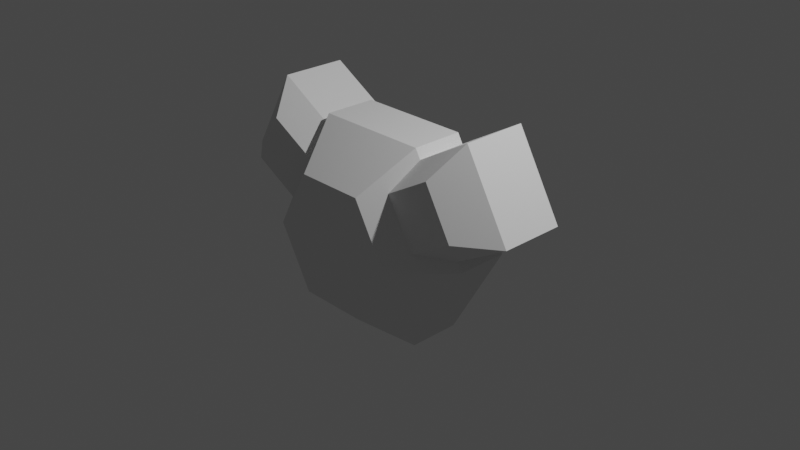 # Source: sspx-cupola-375-1-iva.blend  (saved by Blender 3.1.7; exported with 4.5.12 LTS)
import bpy
from mathutils import Matrix  # noqa: F401  (used for matrix-valued properties, if any)

bpy.ops.wm.read_factory_settings(use_empty=True)
scene = bpy.context.scene
scene.name = 'Scene'

# ---- collections
col_collection = bpy.data.collections.new('Collection'); scene.collection.children.link(col_collection)

# ---- world
world_world = bpy.data.worlds.new('World'); scene.world = world_world
world_world.use_nodes = True; world_world.node_tree.nodes.clear()
_N = world_world.node_tree.nodes; _L = world_world.node_tree.links
n0 = _N.new('ShaderNodeOutputWorld'); n0.name = 'World Output'; n0.location = (300, 300)
n1 = _N.new('ShaderNodeBackground'); n1.name = 'Background'; n1.location = (10, 300)
n1.inputs[0].default_value = (0.05088, 0.05088, 0.05088, 1.0)
_L.new(n1.outputs[0], n0.inputs[0])
n0.is_active_output = True
world_world.color = (0.05088, 0.05088, 0.05088)
world_world.use_sun_shadow = False
world_world.sun_shadow_jitter_overblur = 0.0

# ---- cameras
cam_camera = bpy.data.cameras.new('Camera')
cam_camera.clip_end = 100.0
cam_camera.ortho_scale = 7.314

# ---- lights
light_light = bpy.data.lights.new('Light', 'POINT')
light_light.transmission_factor = 0.0
light_light.energy = 1000.0
light_light.shadow_soft_size = 0.1
light_light.shadow_maximum_resolution = 0.006
light_light.use_absolute_resolution = True

# ---- meshes
me_cylinder = bpy.data.meshes.new('Cylinder')
me_cylinder.from_pydata([(0.2116, 0.4232, 0.3665), (0.6147, 0.1874, 1.065), (0.4232, 0.4232, -1.49e-08), (1.229, 0.1874, -4.336e-08), (0.2116, 0.4232, -0.3665), (0.6147, 0.1874, -1.065), (-0.2116, 0.4232, -0.3665), (-0.6147, 0.1874, -1.065), (-0.4232, 0.4232, 4.47e-08), (-1.229, 0.1874, 4.687e-08), (-0.2116, 0.4232, 0.3665), (-0.6147, 0.1874, 1.065), (0.4232, 0.1874, -1.49e-08), (0.2116, 0.1874, 0.3665), (0.2116, 0.1874, -0.3665), (-0.2116, 0.1874, -0.3665), (-0.4232, 0.1874, 1.49e-08), (-0.2116, 0.1874, 0.3665), (0.6147, -0.371, 1.065), (1.229, -0.371, -4.336e-08), (0.6147, -0.371, -1.065), (-0.6147, -0.371, -1.065), (-1.229, -0.371, 4.687e-08), (-0.6147, -0.371, 1.065), (0.3733, -0.9026, 0.6466), (0.7467, -0.9026, -3.414e-08), (0.3733, -0.9026, -0.6466), (-0.3733, -0.9026, -0.6466), (-0.7467, -0.9026, 2.067e-08), (-0.3733, -0.9026, 0.6466), (1.172, 0.1874, 0.09872), (0.6731, 0.1874, 0.9633), (1.172, -0.371, 0.09872), (0.6731, -0.371, 0.9633), (1.172, 0.3298, 0.09872), (0.6731, 0.3298, 0.9633), (-0.6731, 0.1874, 0.9633), (-1.172, 0.1874, 0.09872), (-0.6731, -0.371, 0.9633), (-1.172, -0.371, 0.09872), (-1.172, 0.3298, 0.09872), (-0.6731, 0.3298, 0.9633), (-0.5653, -0.6696, 0.6806), (-0.8638, -0.6696, 0.1635), (0.8638, -0.6696, 0.1635), (0.5653, -0.6696, 0.6806), (-1.258, -0.371, 1.301), (-1.758, -0.371, 0.4366), (1.758, -0.371, 0.4366), (1.258, -0.371, 1.301), (1.258, 0.3298, 1.301), (1.758, 0.3298, 0.4366), (-1.258, 0.3298, 1.301), (-1.758, 0.3298, 0.4366), (-1.064, -0.6831, 0.9701), (-1.364, -0.6831, 0.4509), (1.364, -0.6831, 0.4509), (1.064, -0.6831, 0.9701), (0.2116, -0.286, 0.3665), (0.2604, -0.286, -0.2821), (-0.4232, -0.286, 1.49e-08), (-0.2116, -0.286, 0.3665), (0.3223, -0.2425, -0.3146), (-0.5039, -0.2425, 2.087e-08), (-0.252, -0.2425, 0.4364), (0.5039, -0.2425, -1.629e-08), (0.252, -0.2425, 0.4364), (-0.3187, -0.2425, -0.3208), (0.4232, -0.286, -1.49e-08), (-0.2604, -0.286, -0.2821), (0.4232, 0.1899, -1.49e-08), (0.2116, 0.1899, 0.3665), (-0.252, 0.1899, 0.4364), (-0.5039, 0.1899, 2.087e-08), (0.252, 0.1899, 0.4364), (-0.2116, 0.1899, 0.3665), (-0.4232, 0.1899, 1.49e-08), (0.3223, 0.1899, -0.3146), (0.2604, 0.1899, -0.2821), (0.5039, 0.1899, -1.629e-08), (-0.3187, 0.1899, -0.3208), (-0.2604, 0.1899, -0.2821), (1.037, 0.1874, 0.333), (0.8015, 0.1874, 0.741), (-0.8015, 0.1874, 0.741), (-1.037, 0.1874, 0.333), (1.172, -0.1345, 0.09872), (0.6731, -0.1345, 0.9633), (-0.6731, -0.1345, 0.9633), (-1.172, -0.1345, 0.09872), (0.6731, -0.2314, 0.9633), (-0.8015, -0.1345, 0.741), (-1.037, -0.1345, 0.333), (1.037, -0.1345, 0.333), (0.8015, -0.1345, 0.741), (0.842, 0.1874, 0.7643), (0.7136, 0.1874, 0.9867), (-1.078, 0.1874, 0.3564), (-1.213, 0.1874, 0.1221), (1.213, 0.1874, 0.1221), (1.078, 0.1874, 0.3564), (-0.7136, 0.1874, 0.9867), (-0.842, 0.1874, 0.7643), (1.213, -0.1345, 0.1221), (0.7136, -0.1345, 0.9867), (-0.7136, -0.1345, 0.9867), (-1.213, -0.1345, 0.1221), (-1.078, -0.1345, 0.3564), (1.078, -0.1345, 0.3564), (0.842, -0.1345, 0.7643), (-0.842, -0.1345, 0.7643), (-0.461, 0.1874, -1.065), (0.461, 0.1874, -1.065), (-0.461, -0.371, -1.065), (0.461, -0.371, -1.065), (-0.2394, 0.06755, -0.8191), (0.2394, 0.06755, -0.8191), (-0.2394, -0.4884, -0.8191), (0.2394, -0.4884, -0.8191), (-0.3089, 0.1874, -0.8191), (0.3089, 0.1874, -0.8191), (-0.3089, -0.6871, -0.8191), (0.3089, -0.6871, -0.8191)], [(36, 37)], [(0, 2, 12, 13), (2, 4, 14, 12), (4, 6, 15, 14), (6, 8, 16, 15), (37, 89, 39, 22, 9), (8, 10, 17, 16), (10, 0, 13, 17), (1, 13, 12, 3, 30, 82, 83, 31), (3, 12, 14, 5), (5, 14, 15, 7, 111, 112), (7, 15, 16, 9), (9, 16, 17, 11, 36, 84, 85, 37), (11, 17, 13, 1), (18, 24, 29, 23), (112, 114, 20, 5), (31, 87, 90, 33, 18, 1), (1, 18, 23, 11), (9, 22, 21, 7), (5, 20, 19, 3), (25, 26, 27, 28, 29, 24), (22, 28, 27, 21), (20, 26, 25, 19), (39, 43, 28, 22), (21, 27, 26, 20, 114, 113), (33, 45, 24, 18), (19, 25, 44, 32), (44, 25, 24, 45), (3, 19, 32, 86, 30), (23, 29, 42, 38), (42, 29, 28, 43), (11, 23, 38, 88, 36), (30, 34, 35, 31), (31, 33, 90, 87), (32, 48, 51, 30, 86), (30, 31, 83, 82), (84, 91, 110, 102), (52, 46, 47, 53), (51, 48, 49, 50), (46, 54, 55, 47), (31, 35, 50), (31, 50, 49, 33), (38, 46, 52, 36, 88), (47, 55, 43, 39), (37, 53, 47, 39, 89), (43, 55, 54, 42), (45, 57, 56, 44), (41, 52, 53, 40), (49, 57, 45, 33), (38, 42, 54, 46), (34, 51, 50, 35), (32, 44, 56, 48), (48, 56, 57, 49), (51, 34, 30), (36, 41, 40, 37, 85, 84), (37, 40, 53), (52, 41, 36), (66, 58, 68, 65), (65, 68, 59, 62), (67, 69, 60, 63), (63, 60, 61, 64), (64, 61, 58, 66), (30, 86, 93, 82), (83, 94, 87, 31), (84, 36, 88, 91), (37, 85, 92, 89), (59, 78, 77, 62), (67, 80, 81, 69), (66, 74, 72, 64), (63, 73, 80, 67), (68, 70, 78, 59), (60, 76, 75, 61), (62, 77, 79, 65), (68, 58, 71, 70), (69, 81, 76, 60), (61, 75, 71, 58), (64, 72, 73, 63), (66, 65, 79, 74), (91, 88, 105, 110), (83, 31, 96, 95), (88, 36, 101, 105), (103, 99, 100, 108), (109, 95, 96, 104), (105, 101, 102, 110), (98, 106, 107, 97), (85, 37, 98, 97), (37, 89, 106, 98), (30, 82, 100, 99), (93, 86, 103, 108), (92, 85, 97, 107), (94, 83, 95, 109), (89, 92, 107, 106), (36, 84, 102, 101), (82, 93, 108, 100), (86, 30, 99, 103), (31, 87, 104, 96), (87, 94, 109, 104), (7, 21, 113, 111), (114, 112, 120, 122), (112, 111, 119, 120), (111, 113, 121, 119), (115, 116, 120, 119), (118, 117, 121, 122), (117, 115, 119, 121), (116, 118, 122, 120)])
_uv = me_cylinder.uv_layers.new(name='UVMap')
_uv.uv.foreach_set('vector', [1.0, 0.5, 0.8333, 0.5, 0.8333, 1.0, 1.0, 1.0, 0.8333, 0.5, 0.6667, 0.5, 0.6667, 1.0, 0.8333, 1.0, 0.6667, 0.5, 0.5, 0.5, 0.5, 1.0, 0.6667, 1.0, 0.5, 0.5, 0.3333, 0.5, 0.3333, 1.0, 0.5, 1.0, 0.05807, 0.1597, 0.05807, 0.1597, 0.05807, 0.1597, 0.05807, 0.1392, 0.05807, 0.1392, 0.3333, 0.5, 0.1667, 0.5, 0.1667, 1.0, 0.3333, 1.0, 0.1667, 0.5, -8.941e-08, 0.5, -8.941e-08, 1.0, 0.1667, 1.0, 0.25, 0.4716, 0.25, 0.49, 0.4578, 0.37, 0.4419, 0.3608, 0.4241, 0.3711, 0.3819, 0.3955, 0.3083, 0.4379, 0.2683, 0.4611, 0.4419, 0.3608, 0.4578, 0.37, 0.4578, 0.13, 0.4419, 0.1392, 0.4419, 0.1392, 0.4578, 0.13, 0.25, 0.01, 0.25, 0.02838, 0.314, 0.06531, 0.378, 0.1023, 0.25, 0.02838, 0.25, 0.01, 0.04215, 0.13, 0.05807, 0.1392, 0.05807, 0.1392, 0.04215, 0.13, 0.04215, 0.37, 0.05807, 0.3608, 0.05807, 0.3397, 0.05807, 0.2934, 0.05807, 0.2085, 0.05807, 0.1597, 0.05807, 0.3608, 0.04215, 0.37, 0.25, 0.49, 0.25, 0.4716, 0.25, 0.4716, 0.25, 0.4716, 0.05807, 0.3608, 0.05807, 0.3608, 0.378, 0.1023, 0.378, 0.1023, 0.4419, 0.1392, 0.4419, 0.1392, 0.2683, 0.4611, 0.2683, 0.4611, 0.2683, 0.4611, 0.2683, 0.4611, 0.25, 0.4716, 0.25, 0.4716, 0.25, 0.4716, 0.25, 0.4716, 0.05807, 0.3608, 0.05807, 0.3608, 0.05807, 0.1392, 0.05807, 0.1392, 0.25, 0.02838, 0.25, 0.02838, 0.4419, 0.1392, 0.4419, 0.1392, 0.4419, 0.3608, 0.4419, 0.3608, 0.378, 0.3977, 0.4419, 0.1392, 0.25, 0.02838, 0.05807, 0.1392, 0.05807, 0.2869, 0.25, 0.4716, 0.05807, 0.1392, 0.05807, 0.1392, 0.25, 0.02838, 0.25, 0.02838, 0.4419, 0.1392, 0.4419, 0.1392, 0.4419, 0.3608, 0.4419, 0.3608, 0.05807, 0.1597, 0.05807, 0.1835, 0.05807, 0.2131, 0.05807, 0.1392, 0.25, 0.02838, 0.25, 0.02838, 0.4419, 0.1392, 0.4419, 0.1392, 0.378, 0.1023, 0.314, 0.06531, 0.2683, 0.4611, 0.2851, 0.4514, 0.314, 0.4347, 0.25, 0.4716, 0.4419, 0.3608, 0.4419, 0.3608, 0.4035, 0.383, 0.4241, 0.3711, 0.4035, 0.383, 0.378, 0.3977, 0.314, 0.4347, 0.2851, 0.4514, 0.4419, 0.3608, 0.4419, 0.3608, 0.4241, 0.3711, 0.4241, 0.3711, 0.4241, 0.3711, 0.05807, 0.3608, 0.05807, 0.3608, 0.05807, 0.3203, 0.05807, 0.3397, 0.05807, 0.3203, 0.05807, 0.2869, 0.05807, 0.2131, 0.05807, 0.1835, 0.05807, 0.3608, 0.05807, 0.3608, 0.05807, 0.3397, 0.05807, 0.3397, 0.05807, 0.3397, 0.4241, 0.3711, 0.4241, 0.3711, 0.2683, 0.4611, 0.2683, 0.4611, 0.2683, 0.4611, 0.2683, 0.4611, 0.2683, 0.4611, 0.2683, 0.4611, 0.4241, 0.3711, 0.4241, 0.3711, 0.4241, 0.3711, 0.4241, 0.3711, 0.4241, 0.3711, 0.4241, 0.3711, 0.2683, 0.4611, 0.3083, 0.4379, 0.3819, 0.3955, 0.0, 0.0, 0.0, 0.0, 0.0, 0.0, 0.0, 0.0, 0.05807, 0.3397, 0.05807, 0.3397, 0.05807, 0.1597, 0.05807, 0.1597, 0.4241, 0.3711, 0.4241, 0.3711, 0.2683, 0.4611, 0.2683, 0.4611, 0.05807, 0.3397, 0.05807, 0.3055, 0.05807, 0.1974, 0.05807, 0.1597, 0.2683, 0.4611, 0.2683, 0.4611, 0.2683, 0.4611, 0.2683, 0.4611, 0.2683, 0.4611, 0.2683, 0.4611, 0.2683, 0.4611, 0.05807, 0.3397, 0.05807, 0.3397, 0.05807, 0.3397, 0.05807, 0.3397, 0.05807, 0.3397, 0.05807, 0.1597, 0.05807, 0.1974, 0.05807, 0.1974, 0.05807, 0.1597, 0.05807, 0.1597, 0.05807, 0.1597, 0.05807, 0.1597, 0.05807, 0.1597, 0.05807, 0.1597, 0.05807, 0.1974, 0.05807, 0.1974, 0.05807, 0.3055, 0.05807, 0.3055, 0.2979, 0.444, 0.2979, 0.444, 0.3915, 0.3899, 0.3915, 0.3899, 0.05807, 0.3397, 0.05807, 0.3397, 0.05807, 0.1597, 0.05807, 0.1597, 0.2683, 0.4611, 0.2979, 0.444, 0.2979, 0.444, 0.2683, 0.4611, 0.05807, 0.3397, 0.05807, 0.3055, 0.05807, 0.3055, 0.05807, 0.3397, 0.4241, 0.3711, 0.4241, 0.3711, 0.2683, 0.4611, 0.2683, 0.4611, 0.4241, 0.3711, 0.3915, 0.3899, 0.3915, 0.3899, 0.4241, 0.3711, 0.4241, 0.3711, 0.3915, 0.3899, 0.2979, 0.444, 0.2683, 0.4611, 0.4241, 0.3711, 0.4241, 0.3711, 0.4241, 0.3711, 0.05807, 0.3397, 0.05807, 0.3397, 0.05807, 0.1597, 0.05807, 0.1597, 0.05807, 0.2085, 0.05807, 0.2934, 0.05807, 0.1597, 0.05807, 0.1597, 0.05807, 0.1597, 0.05807, 0.3397, 0.05807, 0.3397, 0.05807, 0.3397, 0.0, 0.0, 0.0, 0.0, 0.0, 0.0, 0.0, 0.0, 0.0, 0.0, 0.0, 0.0, 0.0, 0.0, 0.0, 0.0, 0.0, 0.0, 0.0, 0.0, 0.0, 0.0, 0.0, 0.0, 0.0, 0.0, 0.0, 0.0, 0.0, 0.0, 0.0, 0.0, 0.0, 0.0, 0.0, 0.0, 0.0, 0.0, 0.0, 0.0, 0.4241, 0.3711, 0.4241, 0.3711, 0.0, 0.0, 0.0, 0.0, 0.0, 0.0, 0.0, 0.0, 0.0, 0.0, 0.2683, 0.4611, 0.05807, 0.2934, 0.05807, 0.3397, 0.05807, 0.3397, 0.0, 0.0, 0.05807, 0.1597, 0.05807, 0.2085, 0.0, 0.0, 0.0, 0.0, 0.0, 0.0, 0.0, 0.0, 0.0, 0.0, 0.0, 0.0, 0.0, 0.0, 0.0, 0.0, 0.0, 0.0, 0.0, 0.0, 0.0, 0.0, 0.0, 0.0, 0.0, 0.0, 0.0, 0.0, 0.0, 0.0, 0.0, 0.0, 0.0, 0.0, 0.0, 0.0, 0.0, 0.0, 0.0, 0.0, 0.0, 0.0, 0.0, 0.0, 0.0, 0.0, 0.0, 0.0, 0.0, 0.0, 0.0, 0.0, 0.0, 0.0, 0.0, 0.0, 0.0, 0.0, 0.0, 0.0, 0.0, 0.0, 0.0, 0.0, 0.0, 0.0, 0.0, 0.0, 0.0, 0.0, 0.0, 0.0, 0.0, 0.0, 0.0, 0.0, 0.0, 0.0, 0.0, 0.0, 0.0, 0.0, 0.0, 0.0, 0.0, 0.0, 0.0, 0.0, 0.0, 0.0, 0.0, 0.0, 0.0, 0.0, 0.0, 0.0, 0.0, 0.0, 0.0, 0.0, 0.0, 0.0, 0.0, 0.0, 0.0, 0.0, 0.0, 0.0, 0.3083, 0.4379, 0.2683, 0.4611, 0.2683, 0.4611, 0.3083, 0.4379, 0.05807, 0.3397, 0.05807, 0.3397, 0.05807, 0.3397, 0.05807, 0.3397, 0.4241, 0.3711, 0.4241, 0.3711, 0.3819, 0.3955, 0.07931, 0.06939, 0.0613, 0.1054, 0.3083, 0.4379, 0.2683, 0.4611, 0.2683, 0.4611, 0.05807, 0.3397, 0.05807, 0.3397, 0.05807, 0.2934, 0.01327, 0.07763, 0.05807, 0.1597, 0.05807, 0.1597, 0.01086, 0.02987, 0.05807, 0.2085, 0.05807, 0.2085, 0.05807, 0.1597, 0.05807, 0.1597, 0.05807, 0.2085, 0.05807, 0.1597, 0.05807, 0.1597, 0.05807, 0.1597, 0.05807, 0.1597, 0.4241, 0.3711, 0.3819, 0.3955, 0.3819, 0.3955, 0.4241, 0.3711, 0.0, 0.0, 0.0, 0.0, 0.0, 0.0, 0.0, 0.0, 0.0, 0.0, 0.0, 0.0, 0.0, 0.0, 0.0, 0.0, 0.0, 0.0, 0.0, 0.0, 0.0, 0.0, 0.0, 0.0, 0.0, 0.0, 0.0, 0.0, 0.0, 0.0, 0.0, 0.0, 0.05807, 0.3397, 0.05807, 0.2934, 0.05807, 0.2934, 0.05807, 0.3397, 0.0, 0.0, 0.0, 0.0, 0.0, 0.0, 0.0, 0.0, 0.4241, 0.3711, 0.4241, 0.3711, 0.4241, 0.3711, 0.4241, 0.3711, 0.2683, 0.4611, 0.2683, 0.4611, 0.2683, 0.4611, 0.2683, 0.4611, 0.0, 0.0, 0.0, 0.0, 0.0, 0.0, 0.0, 0.0, 0.25, 0.02838, 0.25, 0.02838, 0.314, 0.06531, 0.314, 0.06531, 0.378, 0.1023, 0.378, 0.1023, 0.378, 0.1023, 0.378, 0.1023, 0.378, 0.1023, 0.314, 0.06531, 0.314, 0.06531, 0.378, 0.1023, 0.314, 0.06531, 0.314, 0.06531, 0.314, 0.06531, 0.314, 0.06531, 0.3158, 0.06635, 0.3762, 0.1012, 0.378, 0.1023, 0.314, 0.06531, 0.3762, 0.1012, 0.3158, 0.06635, 0.314, 0.06531, 0.378, 0.1023, 0.3158, 0.06635, 0.3158, 0.06635, 0.314, 0.06531, 0.314, 0.06531, 0.3762, 0.1012, 0.3762, 0.1012, 0.378, 0.1023, 0.378, 0.1023])
me_cylinder.use_remesh_fix_poles = True
me_cylinder.use_remesh_preserve_attributes = False
me_cylinder.update()

# ---- objects
ob_light = bpy.data.objects.new('Light', light_light)
ob_camera = bpy.data.objects.new('Camera', cam_camera)
ob_nf_htch_iva_basic = bpy.data.objects.new('NF_HTCH_IVA_Basic', None)
ob_nf_htch_eva_basic = bpy.data.objects.new('NF_HTCH_EVA_Basic', None)
ob_shellcollider = bpy.data.objects.new('shellCollider', me_cylinder)
ob_freeiva = bpy.data.objects.new('FreeIva', None)

# ---- transforms, parenting, visibility, modifiers, constraints
ob_light.location = (4.076, 1.005, 5.904)
ob_light.rotation_euler = (0.6503, 0.05522, 1.866)
ob_light.lock_rotations_4d = False
ob_light.empty_display_type = 'ARROWS'
ob_light.color = (0.0, 0.0, 0.0, 0.0)
ob_light.lineart.crease_threshold = 0.0
ob_camera.location = (7.359, -6.926, 4.958)
ob_camera.rotation_euler = (1.109, 0.0, 0.8149)
ob_camera.lock_rotations_4d = False
ob_camera.empty_display_type = 'ARROWS'
ob_camera.color = (0.0, 0.0, 0.0, 0.0)
ob_camera.display_type = 'WIRE'
ob_camera.lineart.crease_threshold = 0.0
ob_nf_htch_iva_basic.location = (0.0, 0.384, 0.0)
ob_nf_htch_iva_basic.rotation_mode = 'QUATERNION'
ob_nf_htch_iva_basic.rotation_quaternion = (0.7071, 0.7071, 0.0, 0.0)
ob_nf_htch_eva_basic.location = (0.0, -0.208, -0.789)
ob_nf_htch_eva_basic.rotation_mode = 'QUATERNION'
ob_nf_htch_eva_basic.rotation_quaternion = (1.0, 0.0, 0.0, 0.0)
ob_shellcollider.parent = ob_freeiva
ob_shellcollider.location = (0.0, 0.0, 0.0)
ob_freeiva.location = (0.0, 0.0, 0.0)

# ---- collection membership
col_collection.objects.link(ob_light)
col_collection.objects.link(ob_camera)
col_collection.objects.link(ob_nf_htch_iva_basic)
col_collection.objects.link(ob_nf_htch_eva_basic)
col_collection.objects.link(ob_shellcollider)
col_collection.objects.link(ob_freeiva)

# ---- scene / render settings (as saved in the file)
scene.camera = ob_camera
scene.frame_start = 1; scene.frame_end = 250; scene.frame_set(1)
scene.render.engine = 'BLENDER_EEVEE_NEXT'
scene.cycles.sampling_pattern = 'TABULATED_SOBOL'
scene.cycles.use_light_tree = False
scene.view_settings.view_transform = 'Filmic'
bpy.context.view_layer.update()
